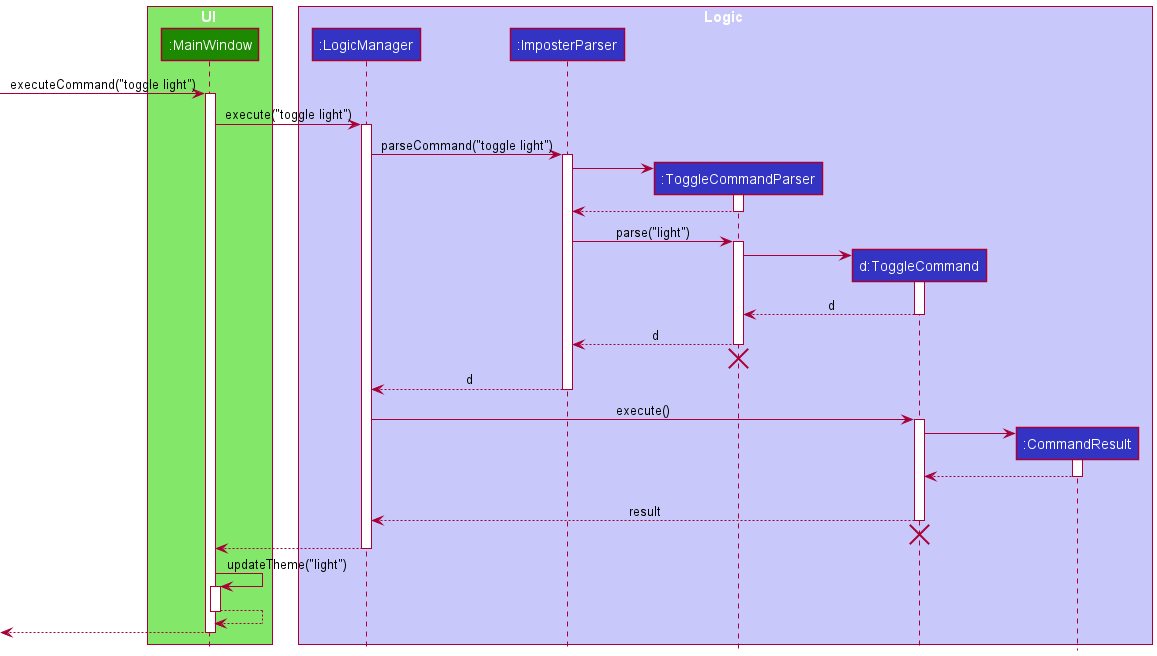

The diagram above was rendered by PlantUML. Its source (embedded in the PNG):
@startuml
!include style.puml

box UI UI_COLOR_T1
participant ":MainWindow" as MainWindow UI_COLOR
end box

box Logic LOGIC_COLOR_T1
participant ":LogicManager" as LogicManager LOGIC_COLOR
participant ":ImposterParser" as ImposterParser LOGIC_COLOR
participant ":ToggleCommandParser" as ToggleCommandParser LOGIC_COLOR
participant "d:ToggleCommand" as ToggleCommand LOGIC_COLOR
participant ":CommandResult" as CommandResult LOGIC_COLOR
end box

[-> MainWindow : executeCommand("toggle light")
activate MainWindow

MainWindow -> LogicManager : execute("toggle light")
activate LogicManager

LogicManager -> ImposterParser : parseCommand("toggle light")
activate ImposterParser

create ToggleCommandParser
ImposterParser -> ToggleCommandParser
activate ToggleCommandParser

ToggleCommandParser --> ImposterParser
deactivate ToggleCommandParser

ImposterParser -> ToggleCommandParser : parse("light")
activate ToggleCommandParser

create ToggleCommand
ToggleCommandParser -> ToggleCommand
activate ToggleCommand

ToggleCommand --> ToggleCommandParser : d
deactivate ToggleCommand

ToggleCommandParser --> ImposterParser : d
deactivate ToggleCommandParser
'Hidden arrow to position the destroy marker below the end of the activation bar.
ToggleCommandParser -[hidden]-> ImposterParser
destroy ToggleCommandParser

ImposterParser --> LogicManager : d
deactivate ImposterParser

LogicManager -> ToggleCommand : execute()
activate ToggleCommand

create CommandResult
ToggleCommand -> CommandResult
activate CommandResult

CommandResult --> ToggleCommand
deactivate CommandResult
CommandResult -[hidden]-> ToggleCommand

ToggleCommand --> LogicManager : result
deactivate ToggleCommand
ToggleCommand -[hidden]-> LogicManager
destroy ToggleCommand

LogicManager --> MainWindow
deactivate LogicManager

MainWindow -> MainWindow : updateTheme("light")
activate MainWindow
return

[<-- MainWindow
deactivate MainWindow
@enduml